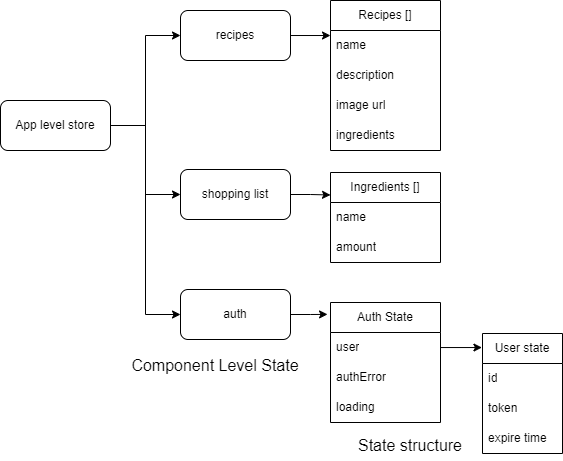

The diagram above was exported from draw.io. Its source (the exported page's mxGraphModel, read from the mxfile embedded in the PNG):
<mxGraphModel dx="1434" dy="796" grid="1" gridSize="10" guides="1" tooltips="1" connect="1" arrows="1" fold="1" page="1" pageScale="1" pageWidth="850" pageHeight="1100" math="0" shadow="0">
  <root>
    <mxCell id="0" />
    <mxCell id="1" parent="0" />
    <mxCell id="kmu6mL5W9rzdFMvdN0F9-39" style="edgeStyle=orthogonalEdgeStyle;rounded=0;orthogonalLoop=1;jettySize=auto;html=1;entryX=0;entryY=0.5;entryDx=0;entryDy=0;" edge="1" parent="1" source="kmu6mL5W9rzdFMvdN0F9-1" target="kmu6mL5W9rzdFMvdN0F9-4">
      <mxGeometry relative="1" as="geometry" />
    </mxCell>
    <mxCell id="kmu6mL5W9rzdFMvdN0F9-40" style="edgeStyle=orthogonalEdgeStyle;rounded=0;orthogonalLoop=1;jettySize=auto;html=1;entryX=0;entryY=0.5;entryDx=0;entryDy=0;" edge="1" parent="1" source="kmu6mL5W9rzdFMvdN0F9-1" target="kmu6mL5W9rzdFMvdN0F9-3">
      <mxGeometry relative="1" as="geometry" />
    </mxCell>
    <mxCell id="kmu6mL5W9rzdFMvdN0F9-41" style="edgeStyle=orthogonalEdgeStyle;rounded=0;orthogonalLoop=1;jettySize=auto;html=1;entryX=0;entryY=0.5;entryDx=0;entryDy=0;" edge="1" parent="1" source="kmu6mL5W9rzdFMvdN0F9-1" target="kmu6mL5W9rzdFMvdN0F9-2">
      <mxGeometry relative="1" as="geometry" />
    </mxCell>
    <mxCell id="kmu6mL5W9rzdFMvdN0F9-1" value="App level store" style="rounded=1;whiteSpace=wrap;html=1;" vertex="1" parent="1">
      <mxGeometry x="90" y="130" width="110" height="50" as="geometry" />
    </mxCell>
    <mxCell id="kmu6mL5W9rzdFMvdN0F9-21" style="edgeStyle=orthogonalEdgeStyle;rounded=0;orthogonalLoop=1;jettySize=auto;html=1;entryX=-0.027;entryY=0.099;entryDx=0;entryDy=0;entryPerimeter=0;" edge="1" parent="1" source="kmu6mL5W9rzdFMvdN0F9-2" target="kmu6mL5W9rzdFMvdN0F9-6">
      <mxGeometry relative="1" as="geometry" />
    </mxCell>
    <mxCell id="kmu6mL5W9rzdFMvdN0F9-2" value="auth" style="rounded=1;whiteSpace=wrap;html=1;" vertex="1" parent="1">
      <mxGeometry x="270" y="319" width="110" height="50" as="geometry" />
    </mxCell>
    <mxCell id="kmu6mL5W9rzdFMvdN0F9-38" style="edgeStyle=orthogonalEdgeStyle;rounded=0;orthogonalLoop=1;jettySize=auto;html=1;entryX=0;entryY=0.25;entryDx=0;entryDy=0;" edge="1" parent="1" source="kmu6mL5W9rzdFMvdN0F9-3" target="kmu6mL5W9rzdFMvdN0F9-22">
      <mxGeometry relative="1" as="geometry" />
    </mxCell>
    <mxCell id="kmu6mL5W9rzdFMvdN0F9-3" value="shopping list" style="rounded=1;whiteSpace=wrap;html=1;" vertex="1" parent="1">
      <mxGeometry x="270" y="199" width="110" height="50" as="geometry" />
    </mxCell>
    <mxCell id="kmu6mL5W9rzdFMvdN0F9-37" style="edgeStyle=orthogonalEdgeStyle;rounded=0;orthogonalLoop=1;jettySize=auto;html=1;entryX=0;entryY=0.167;entryDx=0;entryDy=0;entryPerimeter=0;" edge="1" parent="1" source="kmu6mL5W9rzdFMvdN0F9-4" target="kmu6mL5W9rzdFMvdN0F9-29">
      <mxGeometry relative="1" as="geometry" />
    </mxCell>
    <mxCell id="kmu6mL5W9rzdFMvdN0F9-4" value="recipes" style="rounded=1;whiteSpace=wrap;html=1;" vertex="1" parent="1">
      <mxGeometry x="270" y="40" width="110" height="50" as="geometry" />
    </mxCell>
    <mxCell id="kmu6mL5W9rzdFMvdN0F9-6" value="Auth State" style="swimlane;fontStyle=0;childLayout=stackLayout;horizontal=1;startSize=30;horizontalStack=0;resizeParent=1;resizeParentMax=0;resizeLast=0;collapsible=1;marginBottom=0;whiteSpace=wrap;html=1;" vertex="1" parent="1">
      <mxGeometry x="420" y="332" width="110" height="120" as="geometry" />
    </mxCell>
    <mxCell id="kmu6mL5W9rzdFMvdN0F9-7" value="user" style="text;strokeColor=none;fillColor=none;align=left;verticalAlign=middle;spacingLeft=4;spacingRight=4;overflow=hidden;points=[[0,0.5],[1,0.5]];portConstraint=eastwest;rotatable=0;whiteSpace=wrap;html=1;" vertex="1" parent="kmu6mL5W9rzdFMvdN0F9-6">
      <mxGeometry y="30" width="110" height="30" as="geometry" />
    </mxCell>
    <mxCell id="kmu6mL5W9rzdFMvdN0F9-8" value="authError" style="text;strokeColor=none;fillColor=none;align=left;verticalAlign=middle;spacingLeft=4;spacingRight=4;overflow=hidden;points=[[0,0.5],[1,0.5]];portConstraint=eastwest;rotatable=0;whiteSpace=wrap;html=1;" vertex="1" parent="kmu6mL5W9rzdFMvdN0F9-6">
      <mxGeometry y="60" width="110" height="30" as="geometry" />
    </mxCell>
    <mxCell id="kmu6mL5W9rzdFMvdN0F9-9" value="loading" style="text;strokeColor=none;fillColor=none;align=left;verticalAlign=middle;spacingLeft=4;spacingRight=4;overflow=hidden;points=[[0,0.5],[1,0.5]];portConstraint=eastwest;rotatable=0;whiteSpace=wrap;html=1;" vertex="1" parent="kmu6mL5W9rzdFMvdN0F9-6">
      <mxGeometry y="90" width="110" height="30" as="geometry" />
    </mxCell>
    <mxCell id="kmu6mL5W9rzdFMvdN0F9-15" value="User state" style="swimlane;fontStyle=0;childLayout=stackLayout;horizontal=1;startSize=30;horizontalStack=0;resizeParent=1;resizeParentMax=0;resizeLast=0;collapsible=1;marginBottom=0;whiteSpace=wrap;html=1;" vertex="1" parent="1">
      <mxGeometry x="572" y="363" width="80" height="120" as="geometry" />
    </mxCell>
    <mxCell id="kmu6mL5W9rzdFMvdN0F9-16" value="id" style="text;strokeColor=none;fillColor=none;align=left;verticalAlign=middle;spacingLeft=4;spacingRight=4;overflow=hidden;points=[[0,0.5],[1,0.5]];portConstraint=eastwest;rotatable=0;whiteSpace=wrap;html=1;" vertex="1" parent="kmu6mL5W9rzdFMvdN0F9-15">
      <mxGeometry y="30" width="80" height="30" as="geometry" />
    </mxCell>
    <mxCell id="kmu6mL5W9rzdFMvdN0F9-17" value="token" style="text;strokeColor=none;fillColor=none;align=left;verticalAlign=middle;spacingLeft=4;spacingRight=4;overflow=hidden;points=[[0,0.5],[1,0.5]];portConstraint=eastwest;rotatable=0;whiteSpace=wrap;html=1;" vertex="1" parent="kmu6mL5W9rzdFMvdN0F9-15">
      <mxGeometry y="60" width="80" height="30" as="geometry" />
    </mxCell>
    <mxCell id="kmu6mL5W9rzdFMvdN0F9-18" value="expire time" style="text;strokeColor=none;fillColor=none;align=left;verticalAlign=middle;spacingLeft=4;spacingRight=4;overflow=hidden;points=[[0,0.5],[1,0.5]];portConstraint=eastwest;rotatable=0;whiteSpace=wrap;html=1;" vertex="1" parent="kmu6mL5W9rzdFMvdN0F9-15">
      <mxGeometry y="90" width="80" height="30" as="geometry" />
    </mxCell>
    <mxCell id="kmu6mL5W9rzdFMvdN0F9-19" style="edgeStyle=orthogonalEdgeStyle;rounded=0;orthogonalLoop=1;jettySize=auto;html=1;entryX=-0.007;entryY=0.117;entryDx=0;entryDy=0;entryPerimeter=0;" edge="1" parent="1" source="kmu6mL5W9rzdFMvdN0F9-7" target="kmu6mL5W9rzdFMvdN0F9-15">
      <mxGeometry relative="1" as="geometry" />
    </mxCell>
    <mxCell id="kmu6mL5W9rzdFMvdN0F9-22" value="Ingredients []" style="swimlane;fontStyle=0;childLayout=stackLayout;horizontal=1;startSize=30;horizontalStack=0;resizeParent=1;resizeParentMax=0;resizeLast=0;collapsible=1;marginBottom=0;whiteSpace=wrap;html=1;" vertex="1" parent="1">
      <mxGeometry x="420" y="202" width="110" height="90" as="geometry" />
    </mxCell>
    <mxCell id="kmu6mL5W9rzdFMvdN0F9-23" value="name" style="text;strokeColor=none;fillColor=none;align=left;verticalAlign=middle;spacingLeft=4;spacingRight=4;overflow=hidden;points=[[0,0.5],[1,0.5]];portConstraint=eastwest;rotatable=0;whiteSpace=wrap;html=1;" vertex="1" parent="kmu6mL5W9rzdFMvdN0F9-22">
      <mxGeometry y="30" width="110" height="30" as="geometry" />
    </mxCell>
    <mxCell id="kmu6mL5W9rzdFMvdN0F9-27" value="amount" style="text;strokeColor=none;fillColor=none;align=left;verticalAlign=middle;spacingLeft=4;spacingRight=4;overflow=hidden;points=[[0,0.5],[1,0.5]];portConstraint=eastwest;rotatable=0;whiteSpace=wrap;html=1;" vertex="1" parent="kmu6mL5W9rzdFMvdN0F9-22">
      <mxGeometry y="60" width="110" height="30" as="geometry" />
    </mxCell>
    <mxCell id="kmu6mL5W9rzdFMvdN0F9-28" value="Recipes []" style="swimlane;fontStyle=0;childLayout=stackLayout;horizontal=1;startSize=30;horizontalStack=0;resizeParent=1;resizeParentMax=0;resizeLast=0;collapsible=1;marginBottom=0;whiteSpace=wrap;html=1;" vertex="1" parent="1">
      <mxGeometry x="420" y="30" width="110" height="150" as="geometry" />
    </mxCell>
    <mxCell id="kmu6mL5W9rzdFMvdN0F9-29" value="name" style="text;strokeColor=none;fillColor=none;align=left;verticalAlign=middle;spacingLeft=4;spacingRight=4;overflow=hidden;points=[[0,0.5],[1,0.5]];portConstraint=eastwest;rotatable=0;whiteSpace=wrap;html=1;" vertex="1" parent="kmu6mL5W9rzdFMvdN0F9-28">
      <mxGeometry y="30" width="110" height="30" as="geometry" />
    </mxCell>
    <mxCell id="kmu6mL5W9rzdFMvdN0F9-30" value="description" style="text;strokeColor=none;fillColor=none;align=left;verticalAlign=middle;spacingLeft=4;spacingRight=4;overflow=hidden;points=[[0,0.5],[1,0.5]];portConstraint=eastwest;rotatable=0;whiteSpace=wrap;html=1;" vertex="1" parent="kmu6mL5W9rzdFMvdN0F9-28">
      <mxGeometry y="60" width="110" height="30" as="geometry" />
    </mxCell>
    <mxCell id="kmu6mL5W9rzdFMvdN0F9-31" value="image url" style="text;strokeColor=none;fillColor=none;align=left;verticalAlign=middle;spacingLeft=4;spacingRight=4;overflow=hidden;points=[[0,0.5],[1,0.5]];portConstraint=eastwest;rotatable=0;whiteSpace=wrap;html=1;" vertex="1" parent="kmu6mL5W9rzdFMvdN0F9-28">
      <mxGeometry y="90" width="110" height="30" as="geometry" />
    </mxCell>
    <mxCell id="kmu6mL5W9rzdFMvdN0F9-32" value="ingredients" style="text;strokeColor=none;fillColor=none;align=left;verticalAlign=middle;spacingLeft=4;spacingRight=4;overflow=hidden;points=[[0,0.5],[1,0.5]];portConstraint=eastwest;rotatable=0;whiteSpace=wrap;html=1;" vertex="1" parent="kmu6mL5W9rzdFMvdN0F9-28">
      <mxGeometry y="120" width="110" height="30" as="geometry" />
    </mxCell>
    <mxCell id="kmu6mL5W9rzdFMvdN0F9-42" value="&lt;font style=&quot;font-size: 16px;&quot;&gt;Component Level State&lt;/font&gt;" style="text;html=1;strokeColor=none;fillColor=none;align=center;verticalAlign=middle;whiteSpace=wrap;rounded=0;" vertex="1" parent="1">
      <mxGeometry x="220" y="380" width="170" height="30" as="geometry" />
    </mxCell>
    <mxCell id="kmu6mL5W9rzdFMvdN0F9-43" value="&lt;font style=&quot;font-size: 16px;&quot;&gt;State structure&lt;/font&gt;" style="text;html=1;strokeColor=none;fillColor=none;align=center;verticalAlign=middle;whiteSpace=wrap;rounded=0;" vertex="1" parent="1">
      <mxGeometry x="425" y="460" width="150" height="30" as="geometry" />
    </mxCell>
  </root>
</mxGraphModel>